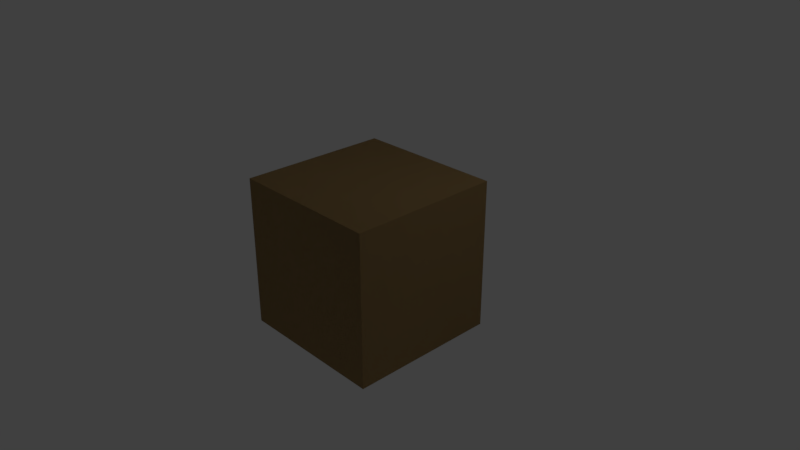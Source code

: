 # Source: texture1.blend  (saved by Blender 2.81.16; exported with 4.5.12 LTS)
import bpy
from mathutils import Matrix  # noqa: F401  (used for matrix-valued properties, if any)

bpy.ops.wm.read_factory_settings(use_empty=True)
scene = bpy.context.scene
scene.name = 'Scene'

# ---- collections
col_collection_1 = bpy.data.collections.new('Collection 1'); scene.collection.children.link(col_collection_1)

# ---- materials (node trees are filled in below, after node groups)
mat_coconut_mat = bpy.data.materials.new('Coconut_Mat')
mat_coconut_mat.displacement_method = 'DISPLACEMENT'
mat_coconut_mat.alpha_threshold = 0.0
mat_coconut_mat.roughness = 0.5

# ---- node groups
ng_texture1 = bpy.data.node_groups.new('texture1', 'ShaderNodeTree')
_s = ng_texture1.interface.new_socket(name='Shader', in_out='OUTPUT', socket_type='NodeSocketShader')
_s = ng_texture1.interface.new_socket(name='Displacement', in_out='OUTPUT', socket_type='NodeSocketFloat')
_s.min_value = 0.0
_s.max_value = 0.0
_N = ng_texture1.nodes; _L = ng_texture1.links
n0 = _N.new('ShaderNodeTexNoise'); n0.name = 'Noise Texture.002'; n0.location = (-616, 234)
n0.inputs[2].default_value = 0.05
n0.inputs[8].default_value = 0.5
n1 = _N.new('ShaderNodeBrightContrast'); n1.name = 'Bright/Contrast'; n1.location = (-382, 204)
n1.inputs[2].default_value = 1.0
n2 = _N.new('ShaderNodeMix'); n2.name = 'Mix'; n2.location = (-190, 231)
n2.data_type = 'RGBA'
n2.inputs[6].default_value = (0.0, 0.0, 0.0, 1.0)
n2.inputs[7].default_value = (1.0, 0.637, 0.2441, 1.0)
n3 = _N.new('ShaderNodeMix'); n3.name = 'Mix.001'; n3.location = (153, -15)
n3.data_type = 'RGBA'
n4 = _N.new('ShaderNodeTexWave'); n4.name = 'Wave Texture'; n4.location = (-416, -57)
n4.bands_direction = 'DIAGONAL'
n4.rings_direction = 'SPHERICAL'
n4.inputs[1].default_value = 77.0
n4.inputs[2].default_value = 1.5
n4.inputs[3].default_value = 5.0
n4.inputs[6].default_value = 1.571
n5 = _N.new('ShaderNodeValToRGB'); n5.name = 'ColorRamp.001'; n5.location = (-199, -65)
while len(n5.color_ramp.elements) > 1: n5.color_ramp.elements.remove(n5.color_ramp.elements[-1])
n5.color_ramp.elements[0].position = 0.5; n5.color_ramp.elements[0].color = (1.0, 1.0, 1.0, 1.0)
_e = n5.color_ramp.elements.new(0.9); _e.color = (1.0, 1.0, 1.0, 1.0)
_e = n5.color_ramp.elements.new(1.0); _e.color = (0.01138, 0.01138, 0.01138, 1.0)
n6 = _N.new('ShaderNodeTexWave'); n6.name = 'Wave Texture.001'; n6.location = (-416, -345)
n6.bands_direction = 'DIAGONAL'
n6.rings_direction = 'SPHERICAL'
n6.inputs[1].default_value = 160.0
n6.inputs[2].default_value = 7.5
n6.inputs[3].default_value = 5.0
n6.inputs[6].default_value = 1.571
n7 = _N.new('ShaderNodeValToRGB'); n7.name = 'ColorRamp.002'; n7.location = (-199, -354)
while len(n7.color_ramp.elements) > 1: n7.color_ramp.elements.remove(n7.color_ramp.elements[-1])
n7.color_ramp.elements[0].position = 0.5; n7.color_ramp.elements[0].color = (1.0, 1.0, 1.0, 1.0)
_e = n7.color_ramp.elements.new(0.9); _e.color = (1.0, 1.0, 1.0, 1.0)
_e = n7.color_ramp.elements.new(1.0); _e.color = (0.01138, 0.01138, 0.01138, 1.0)
n8 = _N.new('ShaderNodeTexCoord'); n8.name = 'Texture Coordinate.002'; n8.location = (-1010, -159)
n9 = _N.new('ShaderNodeMapping'); n9.name = 'Mapping.002'; n9.location = (-763, -278)
n9.inputs[2].default_value = (0.7854, 0.0, 0.0)
n10 = _N.new('ShaderNodeBsdfDiffuse'); n10.name = 'Diffuse BSDF.003'; n10.location = (691, 195)
n11 = _N.new('ShaderNodeBump'); n11.name = 'Bump'; n11.location = (407, -215)
n11.inputs[1].default_value = 0.1
n11.inputs[2].default_value = 1.0
n12 = _N.new('ShaderNodeMixShader'); n12.name = 'Mix Shader.002'; n12.location = (1019, 165)
n13 = _N.new('ShaderNodeBsdfAnisotropic'); n13.name = 'Glossy BSDF'; n13.location = (818, -192)
n13.distribution = 'GGX'
n13.inputs[0].default_value = (0.3136, 0.3136, 0.3136, 1.0)
n13.inputs[1].default_value = 0.4472
n14 = _N.new('ShaderNodeMath'); n14.name = 'Math.002'; n14.location = (400, -14)
n15 = _N.new('ShaderNodeMath'); n15.name = 'Math.003'; n15.location = (735, 7)
n15.operation = 'MULTIPLY'
n15.inputs[1].default_value = 0.05
n16 = _N.new('ShaderNodeRGBToBW'); n16.name = 'RGB to BW'; n16.location = (332, 316)
n17 = _N.new('ShaderNodeRGBToBW'); n17.name = 'RGB to BW.001'; n17.location = (524, 243)
n18 = _N.new('ShaderNodeMath'); n18.name = 'Math.004'; n18.location = (690, 445)
n19 = _N.new('ShaderNodeMath'); n19.name = 'Math.005'; n19.location = (913, 399)
n19.operation = 'MULTIPLY'
n20 = _N.new('ShaderNodeNewGeometry'); n20.name = 'Geometry'; n20.location = (-1019, -445)
n21 = _N.new('NodeGroupInput'); n21.name = 'Group Input'; n21.location = (-1219, 0)
n22 = _N.new('NodeGroupOutput'); n22.name = 'Group Output'; n22.location = (1219, 0)
_L.new(n10.outputs[0], n12.inputs[1])
_L.new(n2.outputs[2], n10.inputs[0])
_L.new(n1.outputs[0], n2.inputs[0])
_L.new(n0.outputs[0], n1.inputs[0])
_L.new(n8.outputs[0], n4.inputs[0])
_L.new(n4.outputs[0], n5.inputs[0])
_L.new(n5.outputs[0], n3.inputs[6])
_L.new(n6.outputs[0], n7.inputs[0])
_L.new(n8.outputs[0], n9.inputs[0])
_L.new(n7.outputs[0], n3.inputs[7])
_L.new(n9.outputs[0], n6.inputs[0])
_L.new(n12.outputs[0], n22.inputs[0])
_L.new(n13.outputs[0], n12.inputs[2])
_L.new(n3.outputs[2], n14.inputs[0])
_L.new(n14.outputs[0], n15.inputs[0])
_L.new(n3.outputs[2], n11.inputs[3])
_L.new(n11.outputs[0], n13.inputs[4])
_L.new(n11.outputs[0], n10.inputs[2])
_L.new(n15.outputs[0], n12.inputs[0])
_L.new(n2.outputs[2], n16.inputs[0])
_L.new(n3.outputs[2], n17.inputs[0])
_L.new(n16.outputs[0], n18.inputs[0])
_L.new(n17.outputs[0], n18.inputs[1])
_L.new(n19.outputs[0], n22.inputs[1])
_L.new(n18.outputs[0], n19.inputs[1])
n22.is_active_output = True

# ---- material node trees
mat_coconut_mat.use_nodes = True; mat_coconut_mat.node_tree.nodes.clear()
_N = mat_coconut_mat.node_tree.nodes; _L = mat_coconut_mat.node_tree.links
n0 = _N.new('ShaderNodeOutputMaterial'); n0.name = 'Material Output.001'; n0.location = (-1028, -607)
n1 = _N.new('ShaderNodeDisplacement'); n1.name = 'Displacement'; n1.location = (-1651, -702)
n1.inputs[1].default_value = 0.0
n1.inputs[2].default_value = 0.1
n2 = _N.new('ShaderNodeGroup'); n2.name = 'texture1'; n2.location = (-2274, -796)
n2.node_tree = ng_texture1
_L.new(n2.outputs[0], n0.inputs[0])
_L.new(n2.outputs[1], n1.inputs[0])
_L.new(n1.outputs[0], n0.inputs[2])
n0.is_active_output = True

# ---- world
world_world = bpy.data.worlds.new('World'); scene.world = world_world
world_world.color = (0.05088, 0.05088, 0.05088)
world_world.use_sun_shadow = False
world_world.sun_shadow_jitter_overblur = 0.0
world_world.cycles.sampling_method = 'MANUAL'

# ---- cameras
cam_camera = bpy.data.cameras.new('Camera')
cam_camera.clip_end = 100.0
cam_camera.lens = 35.0
cam_camera.sensor_width = 32.0
cam_camera.sensor_height = 18.0
cam_camera.ortho_scale = 7.314
cam_camera.dof.focus_distance = 0.0

# ---- lights
light_lamp = bpy.data.lights.new('Lamp', 'POINT')
light_lamp.transmission_factor = 0.0
light_lamp.cutoff_distance = 30.0
light_lamp.energy = 100.0
light_lamp.shadow_buffer_clip_start = 1.001
light_lamp.shadow_soft_size = 0.1
light_lamp.shadow_maximum_resolution = 0.006
light_lamp.use_absolute_resolution = True

# ---- meshes
me_cube = bpy.data.meshes.new('Cube')
me_cube.from_pydata([(1.0, 1.0, -1.0), (1.0, -1.0, -1.0), (-1.0, -1.0, -1.0), (-1.0, 1.0, -1.0), (1.0, 1.0, 1.0), (1.0, -1.0, 1.0), (-1.0, -1.0, 1.0), (-1.0, 1.0, 1.0)], [], [(0, 1, 2, 3), (4, 7, 6, 5), (0, 4, 5, 1), (1, 5, 6, 2), (2, 6, 7, 3), (4, 0, 3, 7)])
me_cube.materials.append(mat_coconut_mat)
me_cube.use_remesh_preserve_volume = False
me_cube.use_remesh_preserve_attributes = False
me_cube.use_mirror_vertex_groups = False
me_cube.update()

# ---- curves / text
cu_beziercurve = bpy.data.curves.new('BezierCurve', 'CURVE')
cu_beziercurve.dimensions = '3D'
_sp = cu_beziercurve.splines.new('BEZIER'); _sp.bezier_points.add(1)
_sp.bezier_points.foreach_set('co', [0.0, 0.0, 0.0, 4.0, 0.0, 0.0])
_sp.bezier_points.foreach_set('handle_left', [-1.0, -2.98e-08, -0.5, 2.023, 0.0, -0.2996])
_sp.bezier_points.foreach_set('handle_right', [1.0, 2.98e-08, 0.5, 6.0, 0.0, 0.303])
for _p, _l, _r in zip(_sp.bezier_points, ['ALIGNED', 'ALIGNED'], ['ALIGNED', 'ALIGNED']): _p.handle_left_type = _l; _p.handle_right_type = _r
_sp.order_u = 0
_sp.order_v = 0
cu_beziercurve.use_path = True
cu_beziercurve.use_path_clamp = True
cu_beziercurve.bevel_resolution = 0
cu_beziercurve.fill_mode = 'HALF'

# ---- objects
ob_cube = bpy.data.objects.new('Cube', me_cube)
ob_lamp = bpy.data.objects.new('Lamp', light_lamp)
ob_camera = bpy.data.objects.new('Camera', cam_camera)
ob_beziercurve = bpy.data.objects.new('BezierCurve', cu_beziercurve)

# ---- transforms, parenting, visibility, modifiers, constraints
ob_cube.location = (0.0, 0.0, 0.0)
ob_cube.lock_rotations_4d = False
ob_cube.empty_display_type = 'ARROWS'
ob_cube.lineart.crease_threshold = 0.0
ob_lamp.location = (4.076, 1.005, 5.904)
ob_lamp.rotation_euler = (0.6503, 0.05522, 1.866)
ob_lamp.lock_rotations_4d = False
ob_lamp.empty_display_type = 'ARROWS'
ob_lamp.color = (0.0, 0.0, 0.0, 0.0)
ob_lamp.lineart.crease_threshold = 0.0
ob_camera.location = (7.481, -6.508, 5.344)
ob_camera.rotation_euler = (1.109, 0.0, 0.8149)
ob_camera.lock_rotations_4d = False
ob_camera.empty_display_type = 'ARROWS'
ob_camera.color = (0.0, 0.0, 0.0, 0.0)
ob_camera.display_type = 'WIRE'
ob_camera.lineart.crease_threshold = 0.0
ob_beziercurve.location = (0.0, 0.0, 0.0)
ob_beziercurve.hide_viewport = True
ob_beziercurve.lineart.crease_threshold = 0.0

# ---- collection membership
col_collection_1.objects.link(ob_cube)
col_collection_1.objects.link(ob_lamp)
col_collection_1.objects.link(ob_camera)
col_collection_1.objects.link(ob_beziercurve)

# ---- scene / render settings (as saved in the file)
scene.camera = ob_camera
scene.frame_start = 1; scene.frame_end = 250; scene.frame_set(1)
scene.render.engine = 'CYCLES'
scene.render.resolution_percentage = 50
scene.render.dither_intensity = 0.0
scene.cycles.use_denoising = False
scene.cycles.samples = 128
scene.cycles.sampling_pattern = 'TABULATED_SOBOL'
scene.cycles.use_adaptive_sampling = False
scene.cycles.use_light_tree = False
scene.cycles.blur_glossy = 0.0
scene.cycles.sample_clamp_indirect = 0.0
scene.view_settings.view_transform = 'Standard'
bpy.context.view_layer.update()

